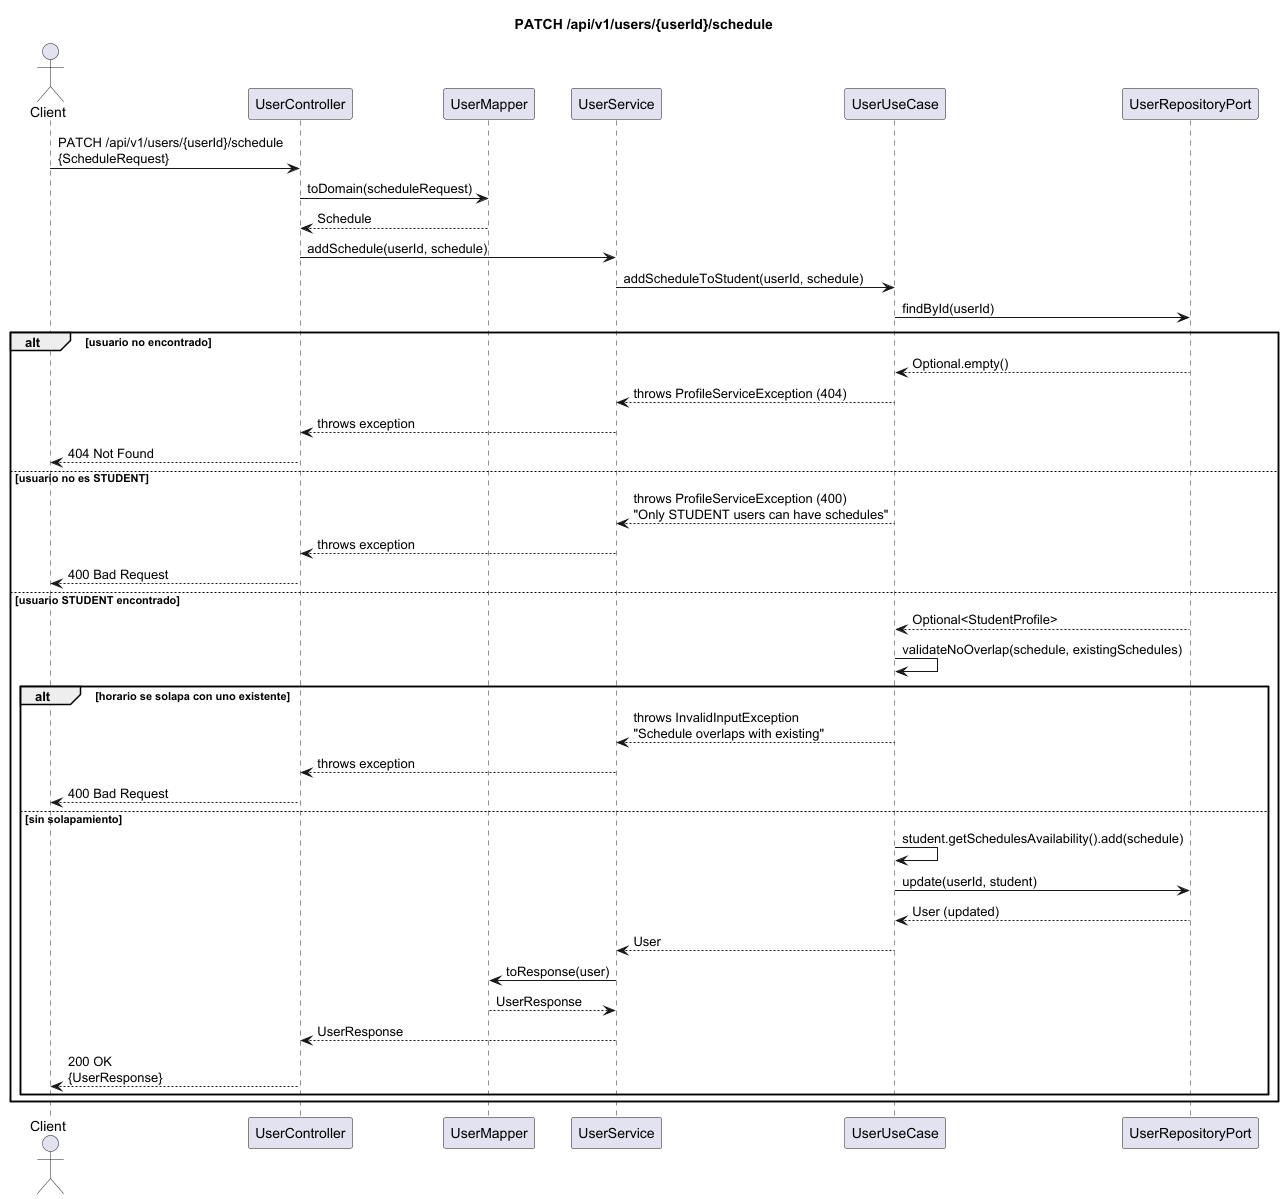

The diagram above was rendered by PlantUML. Its source (embedded in the PNG):
@startuml PATCH_users_userId_schedule
title PATCH /api/v1/users/{userId}/schedule

actor Client
participant "UserController" as Controller
participant "UserMapper" as Mapper
participant "UserService" as Service
participant "UserUseCase" as UseCase
participant "UserRepositoryPort" as Repository

Client -> Controller : PATCH /api/v1/users/{userId}/schedule\n{ScheduleRequest}

Controller -> Mapper : toDomain(scheduleRequest)
Mapper --> Controller : Schedule

Controller -> Service : addSchedule(userId, schedule)
Service -> UseCase : addScheduleToStudent(userId, schedule)

UseCase -> Repository : findById(userId)

alt usuario no encontrado
    Repository --> UseCase : Optional.empty()
    UseCase --> Service : throws ProfileServiceException (404)
    Service --> Controller : throws exception
    Controller --> Client : 404 Not Found
else usuario no es STUDENT
    UseCase --> Service : throws ProfileServiceException (400)\n"Only STUDENT users can have schedules"
    Service --> Controller : throws exception
    Controller --> Client : 400 Bad Request
else usuario STUDENT encontrado
    Repository --> UseCase : Optional<StudentProfile>
    UseCase -> UseCase : validateNoOverlap(schedule, existingSchedules)
    alt horario se solapa con uno existente
        UseCase --> Service : throws InvalidInputException\n"Schedule overlaps with existing"
        Service --> Controller : throws exception
        Controller --> Client : 400 Bad Request
    else sin solapamiento
        UseCase -> UseCase : student.getSchedulesAvailability().add(schedule)
        UseCase -> Repository : update(userId, student)
        Repository --> UseCase : User (updated)
        UseCase --> Service : User
        Service -> Mapper : toResponse(user)
        Mapper --> Service : UserResponse
        Service --> Controller : UserResponse
        Controller --> Client : 200 OK\n{UserResponse}
    end
end
@enduml